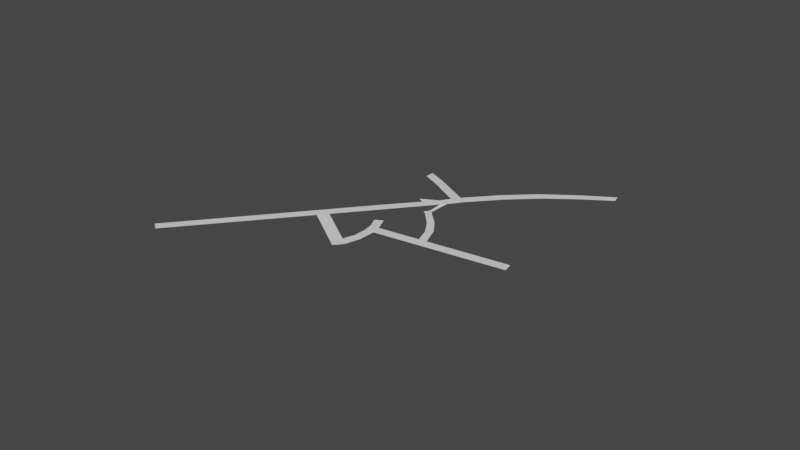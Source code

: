 # Source: Track_road_1.blend  (saved by Blender 3.4.6; exported with 4.5.12 LTS)
import bpy
from mathutils import Matrix  # noqa: F401  (used for matrix-valued properties, if any)

bpy.ops.wm.read_factory_settings(use_empty=True)
scene = bpy.context.scene
scene.name = 'Scene'

# ---- collections
col_collection = bpy.data.collections.new('Collection'); scene.collection.children.link(col_collection)

# ---- world
world_world = bpy.data.worlds.new('World'); scene.world = world_world
world_world.use_nodes = True; world_world.node_tree.nodes.clear()
_N = world_world.node_tree.nodes; _L = world_world.node_tree.links
n0 = _N.new('ShaderNodeOutputWorld'); n0.name = 'World Output'; n0.location = (300, 300)
n1 = _N.new('ShaderNodeBackground'); n1.name = 'Background'; n1.location = (10, 300)
n1.inputs[0].default_value = (0.05088, 0.05088, 0.05088, 1.0)
_L.new(n1.outputs[0], n0.inputs[0])
n0.is_active_output = True
world_world.color = (0.05088, 0.05088, 0.05088)
world_world.use_sun_shadow = False
world_world.sun_shadow_jitter_overblur = 0.0

# ---- meshes
me_cube_001 = bpy.data.meshes.new('Cube.001')
me_cube_001.from_pydata([(1.082, 1.029, 16.85), (-1.421, 1.119, 16.85), (0.9922, -1.474, 16.85), (-1.511, -1.384, 16.85), (-6.616, -74.49, 16.85), (-9.119, -74.4, 16.85), (11.35, 37.76, 16.85), (9.74, 39.17, 16.85), (2.325, 20.99, 16.85), (4.828, 20.9, 16.85), (8.049, 29.96, 16.85), (5.991, 30.71, 16.85), (0.0526, 11.35, 16.85), (2.556, 11.26, 16.85), (-19.58, -0.3933, 0.0), (-18.35, -2.458, 0.0), (-13.79, 0.5951, 0.0), (-13.0, -1.614, 0.0), (-2.592, -35.88, 16.85), (-5.096, -35.79, 16.85), (-2.272, -32.81, 16.85), (-4.776, -32.72, 16.85), (9.484, -35.56, 0.0), (9.803, -32.49, 0.0), (12.23, -35.62, 0.0), (12.55, -32.55, 0.0), (-0.8602, -19.25, 16.85), (-3.364, -19.16, 16.85), (-3.629, -21.71, 16.85), (-1.126, -21.8, 16.85), (6.977, -22.82, 0.0), (5.278, -24.37, 0.0), (8.78, -24.62, 0.0), (7.102, -26.34, 0.0), (3.504, -20.57, 0.0), (2.521, -22.62, 0.0), (11.16, -28.46, 0.0), (8.952, -29.29, 0.0), (33.3, 0.6965, 0.0), (35.11, -1.101, 0.0), (0.641, -4.845, 16.85), (-1.754, -6.231, 16.85), (0.8041, -3.28, 16.85), (-1.591, -4.665, 16.85), (1.595, -8.0, 0.0), (2.516, -7.959, 0.0), (1.669, -9.679, 0.0), (2.59, -9.64, 0.0), (12.39, -10.62, 0.0), (11.95, -12.62, 0.0), (18.76, -15.7, 0.0), (16.96, -13.91, 0.0), (15.38, -15.31, 0.0), (17.18, -17.11, 0.0), (7.875, -10.84, 0.0), (8.058, -9.003, 0.0), (-3.8, -8.244, 0.0), (-5.578, -8.453, 0.0)], [], [(3, 2, 0, 1), (18, 19, 5, 4), (11, 10, 6, 7), (12, 13, 9, 8), (8, 9, 10, 11), (1, 0, 13, 12), (17, 16, 14, 15), (3, 1, 16, 17), (20, 21, 19, 18), (29, 28, 21, 20), (20, 18, 22, 23), (23, 22, 24, 25), (40, 41, 27, 26), (26, 27, 28, 29), (34, 35, 31, 30), (30, 31, 33, 32), (36, 32, 33, 37), (25, 36, 37, 23), (51, 50, 39, 38), (42, 43, 41, 40), (2, 3, 43, 42), (42, 40, 44, 45), (45, 44, 46, 47), (55, 54, 49, 48), (52, 53, 50, 51), (30, 32, 53, 52), (49, 52, 51, 48), (45, 47, 54, 55), (41, 43, 57, 56)])
_uv = me_cube_001.uv_layers.new(name='UVMap')
_uv.uv.foreach_set('vector', [0.0, 0.0, 1.0, 0.0, 1.0, 1.0, 0.0, 1.0, 1.0, 0.0, 0.0, 0.0, 0.0, 0.0, 1.0, 0.0, 0.0, 1.0, 1.0, 1.0, 1.0, 1.0, 0.0, 1.0, 0.0, 1.0, 1.0, 1.0, 1.0, 1.0, 0.0, 1.0, 0.0, 1.0, 1.0, 1.0, 1.0, 1.0, 0.0, 1.0, 0.0, 1.0, 1.0, 1.0, 1.0, 1.0, 0.0, 1.0, 0.0, 0.0, 0.0, 1.0, 0.0, 1.0, 0.0, 0.0, 0.0, 0.0, 0.0, 1.0, 0.0, 1.0, 0.0, 0.0, 1.0, 0.0, 0.0, 0.0, 0.0, 0.0, 1.0, 0.0, 1.0, 0.0, 0.0, 0.0, 0.0, 0.0, 1.0, 0.0, 1.0, 0.0, 1.0, 0.0, 1.0, 0.0, 1.0, 0.0, 1.0, 0.0, 1.0, 0.0, 1.0, 0.0, 1.0, 0.0, 1.0, 0.0, 0.0, 0.0, 0.0, 0.0, 1.0, 0.0, 1.0, 0.0, 0.0, 0.0, 0.0, 0.0, 1.0, 0.0, 1.0, 0.0, 1.0, 0.0, 1.0, 0.0, 1.0, 0.0, 1.0, 0.0, 1.0, 0.0, 1.0, 0.0, 1.0, 0.0, 1.0, 0.0, 1.0, 0.0, 1.0, 0.0, 1.0, 0.0, 1.0, 0.0, 1.0, 0.0, 1.0, 0.0, 1.0, 0.0, 1.0, 0.0, 1.0, 0.0, 1.0, 0.0, 1.0, 0.0, 1.0, 0.0, 0.0, 0.0, 0.0, 0.0, 1.0, 0.0, 1.0, 0.0, 0.0, 0.0, 0.0, 0.0, 1.0, 0.0, 1.0, 0.0, 1.0, 0.0, 1.0, 0.0, 1.0, 0.0, 1.0, 0.0, 1.0, 0.0, 1.0, 0.0, 1.0, 0.0, 1.0, 0.0, 1.0, 0.0, 1.0, 0.0, 1.0, 0.0, 1.0, 0.0, 1.0, 0.0, 1.0, 0.0, 1.0, 0.0, 1.0, 0.0, 1.0, 0.0, 1.0, 0.0, 1.0, 0.0, 1.0, 0.0, 1.0, 0.0, 1.0, 0.0, 1.0, 0.0, 1.0, 0.0, 1.0, 0.0, 1.0, 0.0, 1.0, 0.0, 0.0, 0.0, 0.0, 0.0, 0.0, 0.0, 0.0, 0.0])
me_cube_001.update()

# ---- objects
ob_cube = bpy.data.objects.new('Cube', me_cube_001)
ob_empty = bpy.data.objects.new('Empty', None)

# ---- transforms, parenting, visibility, modifiers, constraints
ob_cube.location = (-107.7, -274.0, 0.0)
ob_cube.rotation_euler = (0.0, -0.0, -0.5843)
ob_cube.scale = (9.583, 9.583, 0.4791)
ob_empty.location = (6.433, 11.09, 0.0)
ob_empty.scale = (50.0, 50.0, 50.0)
ob_empty.empty_display_type = 'IMAGE'
ob_empty.empty_display_size = 43.6
ob_empty.empty_image_offset = (-0.5052, -0.4595)

# ---- collection membership
col_collection.objects.link(ob_cube)
col_collection.objects.link(ob_empty)

# ---- scene / render settings (as saved in the file)
scene.frame_start = 1; scene.frame_end = 250; scene.frame_set(1)
scene.render.engine = 'BLENDER_EEVEE_NEXT'
scene.cycles.sampling_pattern = 'TABULATED_SOBOL'
scene.cycles.use_light_tree = False
scene.view_settings.view_transform = 'Filmic'
bpy.context.view_layer.update()

# ---- added for rendering (the .blend has no active camera and no usable light): camera, sun
cam_auto = bpy.data.cameras.new('AutoCamera')
cam_auto.lens = 50.0
cam_auto.sensor_width = 36.0
cam_auto.clip_end = 25733.4
ob_auto_camera = bpy.data.objects.new('AutoCamera', cam_auto)
scene.collection.objects.link(ob_auto_camera)
ob_auto_camera.location = (1327.27, -2215.76, 1177.07)
ob_auto_camera.rotation_euler = (1.09748, -7.21219e-08, 0.694738)
scene.camera = ob_auto_camera
light_auto_sun = bpy.data.lights.new('AutoSun', 'SUN')
light_auto_sun.energy = 3.0
light_auto_sun.angle = 0.0523599
ob_auto_sun = bpy.data.objects.new('AutoSun', light_auto_sun)
scene.collection.objects.link(ob_auto_sun)
ob_auto_sun.rotation_euler = (0.872665, 0.174533, 0.523599)
bpy.context.view_layer.update()
